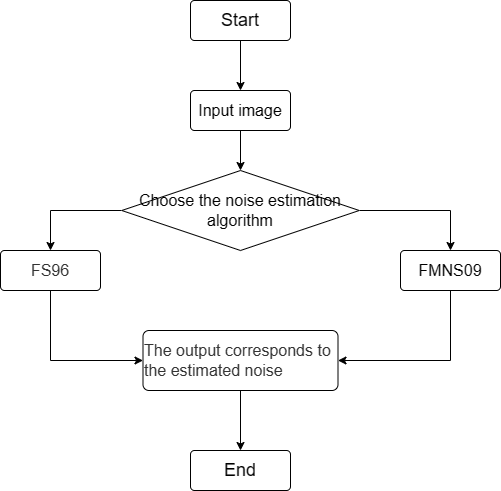

The diagram above was exported from draw.io. Its source (the exported page's mxGraphModel, read from the mxfile embedded in the PNG):
<mxGraphModel dx="687" dy="-733" grid="1" gridSize="10" guides="1" tooltips="1" connect="1" arrows="1" fold="1" page="1" pageScale="1" pageWidth="827" pageHeight="1169" math="0" shadow="0">
  <root>
    <mxCell id="0" />
    <mxCell id="1" parent="0" />
    <mxCell id="yrR-JHuz17YyFII6eNLS-25" style="edgeStyle=orthogonalEdgeStyle;rounded=0;orthogonalLoop=1;jettySize=auto;html=1;entryX=0.5;entryY=0;entryDx=0;entryDy=0;fontSize=16;" edge="1" parent="1" source="yrR-JHuz17YyFII6eNLS-23" target="yrR-JHuz17YyFII6eNLS-24">
      <mxGeometry relative="1" as="geometry" />
    </mxCell>
    <mxCell id="yrR-JHuz17YyFII6eNLS-23" value="&lt;font style=&quot;font-size: 18px;&quot;&gt;Start&lt;/font&gt;" style="rounded=1;arcSize=10;whiteSpace=wrap;html=1;align=center;fontSize=16;" vertex="1" parent="1">
      <mxGeometry x="290" y="1190" width="100" height="40" as="geometry" />
    </mxCell>
    <mxCell id="yrR-JHuz17YyFII6eNLS-27" style="edgeStyle=orthogonalEdgeStyle;rounded=0;orthogonalLoop=1;jettySize=auto;html=1;entryX=0.5;entryY=0;entryDx=0;entryDy=0;fontSize=16;" edge="1" parent="1" source="yrR-JHuz17YyFII6eNLS-24" target="yrR-JHuz17YyFII6eNLS-26">
      <mxGeometry relative="1" as="geometry" />
    </mxCell>
    <mxCell id="yrR-JHuz17YyFII6eNLS-24" value="&lt;font style=&quot;font-size: 16px;&quot;&gt;Input image&lt;/font&gt;" style="rounded=1;arcSize=10;whiteSpace=wrap;html=1;align=center;fontSize=18;" vertex="1" parent="1">
      <mxGeometry x="290" y="1280" width="100" height="40" as="geometry" />
    </mxCell>
    <mxCell id="yrR-JHuz17YyFII6eNLS-32" style="edgeStyle=orthogonalEdgeStyle;rounded=0;orthogonalLoop=1;jettySize=auto;html=1;entryX=0.5;entryY=0;entryDx=0;entryDy=0;fontSize=16;" edge="1" parent="1" source="yrR-JHuz17YyFII6eNLS-26" target="yrR-JHuz17YyFII6eNLS-28">
      <mxGeometry relative="1" as="geometry" />
    </mxCell>
    <mxCell id="yrR-JHuz17YyFII6eNLS-33" style="edgeStyle=orthogonalEdgeStyle;rounded=0;orthogonalLoop=1;jettySize=auto;html=1;entryX=0.5;entryY=0;entryDx=0;entryDy=0;fontSize=16;" edge="1" parent="1" source="yrR-JHuz17YyFII6eNLS-26" target="yrR-JHuz17YyFII6eNLS-30">
      <mxGeometry relative="1" as="geometry" />
    </mxCell>
    <mxCell id="yrR-JHuz17YyFII6eNLS-26" value="Choose the noise estimation algorithm" style="shape=rhombus;perimeter=rhombusPerimeter;whiteSpace=wrap;html=1;align=center;fontSize=16;" vertex="1" parent="1">
      <mxGeometry x="221.25" y="1360" width="237.5" height="80" as="geometry" />
    </mxCell>
    <mxCell id="yrR-JHuz17YyFII6eNLS-35" style="edgeStyle=orthogonalEdgeStyle;rounded=0;orthogonalLoop=1;jettySize=auto;html=1;entryX=0;entryY=0.5;entryDx=0;entryDy=0;fontSize=16;" edge="1" parent="1" source="yrR-JHuz17YyFII6eNLS-28" target="yrR-JHuz17YyFII6eNLS-34">
      <mxGeometry relative="1" as="geometry">
        <Array as="points">
          <mxPoint x="150" y="1550" />
        </Array>
      </mxGeometry>
    </mxCell>
    <mxCell id="yrR-JHuz17YyFII6eNLS-28" value="&lt;span style=&quot;color: rgb(51, 51, 51); font-family: &amp;quot;Open Sans&amp;quot;, &amp;quot;Clear Sans&amp;quot;, &amp;quot;Helvetica Neue&amp;quot;, Helvetica, Arial, &amp;quot;Segoe UI Emoji&amp;quot;, sans-serif; orphans: 4; text-align: left; background-color: rgb(255, 255, 255);&quot;&gt;FS96&lt;/span&gt;" style="rounded=1;arcSize=10;whiteSpace=wrap;html=1;align=center;fontSize=16;" vertex="1" parent="1">
      <mxGeometry x="99.99999999999999" y="1440" width="100" height="40" as="geometry" />
    </mxCell>
    <mxCell id="yrR-JHuz17YyFII6eNLS-36" style="edgeStyle=orthogonalEdgeStyle;rounded=0;orthogonalLoop=1;jettySize=auto;html=1;entryX=1;entryY=0.5;entryDx=0;entryDy=0;fontSize=16;" edge="1" parent="1" source="yrR-JHuz17YyFII6eNLS-30" target="yrR-JHuz17YyFII6eNLS-34">
      <mxGeometry relative="1" as="geometry">
        <Array as="points">
          <mxPoint x="550" y="1550" />
        </Array>
      </mxGeometry>
    </mxCell>
    <mxCell id="yrR-JHuz17YyFII6eNLS-30" value="FMNS09" style="rounded=1;arcSize=10;whiteSpace=wrap;html=1;align=center;fontSize=16;" vertex="1" parent="1">
      <mxGeometry x="500" y="1440" width="100" height="40" as="geometry" />
    </mxCell>
    <mxCell id="yrR-JHuz17YyFII6eNLS-38" style="edgeStyle=orthogonalEdgeStyle;rounded=0;orthogonalLoop=1;jettySize=auto;html=1;entryX=0.5;entryY=0;entryDx=0;entryDy=0;fontSize=18;" edge="1" parent="1" source="yrR-JHuz17YyFII6eNLS-34" target="yrR-JHuz17YyFII6eNLS-37">
      <mxGeometry relative="1" as="geometry" />
    </mxCell>
    <mxCell id="yrR-JHuz17YyFII6eNLS-34" value="&lt;div style=&quot;orphans: 4; text-align: left;&quot;&gt;&lt;span style=&quot;background-color: initial;&quot;&gt;&lt;font face=&quot;Open Sans, Clear Sans, Helvetica Neue, Helvetica, Arial, Segoe UI Emoji, sans-serif&quot; color=&quot;#333333&quot;&gt;The output corresponds to the estimated noise&lt;/font&gt;&lt;/span&gt;&lt;/div&gt;" style="rounded=1;arcSize=10;whiteSpace=wrap;html=1;align=center;fontSize=16;" vertex="1" parent="1">
      <mxGeometry x="242.5" y="1520" width="195" height="60" as="geometry" />
    </mxCell>
    <mxCell id="yrR-JHuz17YyFII6eNLS-37" value="&lt;font style=&quot;font-size: 18px;&quot;&gt;End&lt;/font&gt;" style="rounded=1;arcSize=10;whiteSpace=wrap;html=1;align=center;fontSize=16;" vertex="1" parent="1">
      <mxGeometry x="290" y="1640" width="100" height="40" as="geometry" />
    </mxCell>
  </root>
</mxGraphModel>